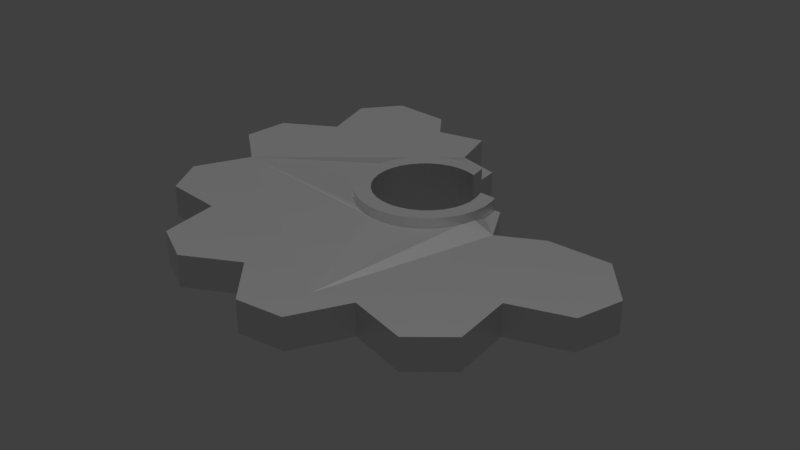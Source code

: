 # Source: Tryb.blend  (saved by Blender 2.79.0; exported with 4.5.12 LTS)
import bpy
from mathutils import Matrix  # noqa: F401  (used for matrix-valued properties, if any)

bpy.ops.wm.read_factory_settings(use_empty=True)
scene = bpy.context.scene
scene.name = 'Scene'

# ---- collections
col_collection_1 = bpy.data.collections.new('Collection 1'); scene.collection.children.link(col_collection_1)

# ---- materials (node trees are filled in below, after node groups)
mat_material_003 = bpy.data.materials.new('Material.003')
mat_material_003.alpha_threshold = 0.0
mat_material_003.roughness = 0.5

# ---- material node trees
mat_material_003.use_nodes = True; mat_material_003.node_tree.nodes.clear()
_N = mat_material_003.node_tree.nodes; _L = mat_material_003.node_tree.links
n0 = _N.new('ShaderNodeOutputMaterial'); n0.name = 'Material Output'; n0.location = (361, 300)
n1 = _N.new('ShaderNodeBsdfPrincipled'); n1.name = 'Principled BSDF'; n1.location = (131, 317)
n1.width = 150
n1.subsurface_method = 'BURLEY'
n1.inputs[1].default_value = 1.0
n1.inputs[3].default_value = 1.45
n1.inputs[9].default_value = (1.0, 1.0, 1.0)
n2 = _N.new('ShaderNodeBsdfDiffuse'); n2.name = 'Diffuse BSDF'; n2.location = (-118, 325)
n2.inputs[0].default_value = (1.0, 0.951, 0.9002, 1.0)
_L.new(n1.outputs[0], n0.inputs[0])
_L.new(n2.outputs[0], n1.inputs[0])
n0.is_active_output = True

# ---- world
world_world = bpy.data.worlds.new('World'); scene.world = world_world
world_world.color = (0.05088, 0.05088, 0.05088)
world_world.use_sun_shadow = False
world_world.sun_shadow_jitter_overblur = 0.0
world_world.cycles.sampling_method = 'MANUAL'

# ---- lights
light_sun = bpy.data.lights.new('Sun', 'SUN')
light_sun.transmission_factor = 0.0
light_sun.angle = 0.1993
light_sun.energy = 1.0
light_sun.shadow_buffer_clip_start = 0.5
light_sun.shadow_soft_size = 0.1
light_sun.shadow_cascade_max_distance = 1000.0

# ---- meshes
me_cylinder = bpy.data.meshes.new('Cylinder')
me_cylinder.from_pydata([(0.3841, -0.09024, 1.0), (0.5618, 0.00113, 1.0), (-0.1184, 0.4072, -0.9991), (0.06138, 0.3578, -0.9991), (0.297, 0.07972, -0.9991), (0.8264, 6.239e-08, -0.9991), (-0.4591, 0.6871, -0.9991), (-0.4591, 0.6871, 1.0), (0.8264, 6.239e-08, 1.0), (0.9808, -0.1951, -1.0), (0.9808, -0.1951, 1.0), (0.9239, -0.3827, -1.0), (0.9239, -0.3827, 1.0), (0.297, 0.07972, 1.0), (0.7071, -0.7071, -1.0), (0.7071, -0.7071, 1.0), (0.5556, -0.8315, -1.0), (0.5556, -0.8315, 1.0), (0.06138, 0.3578, 1.0), (-0.1184, 0.4072, 1.0), (0.1951, -0.9808, -1.0), (0.1951, -0.9808, 1.0), (-3.258e-07, -1.0, -1.0), (-3.258e-07, -1.0, 1.0), (-0.1697, 0.6034, 1.0), (-0.3709, 0.5645, 1.0), (-0.3827, -0.9239, -1.0), (-0.3827, -0.9239, 1.0), (-0.5556, -0.8315, -1.0), (-0.5556, -0.8315, 1.0), (-0.8315, -0.5556, -1.0), (-0.8315, -0.5556, 1.0), (-0.9239, -0.3827, -1.0), (-0.9239, -0.3827, 1.0), (-1.0, 9.656e-07, -1.0), (-1.0, 9.656e-07, 1.0), (-0.9808, 0.1951, -1.0), (-0.9808, 0.1951, 1.0), (-0.8315, 0.5556, -1.0), (-0.8315, 0.5556, 1.0), (-0.7071, 0.7071, -1.0), (-0.7071, 0.7071, 1.0), (0.6871, -0.4591, 1.0), (0.6871, -0.4591, -1.0), (-0.7635, -0.3163, 1.0), (-0.7635, -0.3163, -1.0), (-0.6871, -0.4591, 1.0), (-0.6871, -0.4591, -1.0), (-0.8105, -0.1612, 1.0), (-0.8105, -0.1612, -1.0), (-0.5844, -0.5844, 1.0), (-0.5844, -0.5844, -1.0), (-0.1612, -0.8105, 1.0), (-0.1612, -0.8105, -1.0), (-2.693e-07, -0.8264, 1.0), (-2.693e-07, -0.8264, -1.0), (-0.3163, -0.7635, 1.0), (-0.3163, -0.7635, -1.0), (0.8264, 6.239e-08, -1.0), (0.1612, -0.8105, 1.0), (0.1612, -0.8105, -1.0), (-0.5844, 0.5844, 1.0), (-0.5844, 0.5844, -1.0), (-0.6871, 0.4591, 1.0), (-0.6871, 0.4591, -1.0), (0.8105, -0.1612, 1.0), (0.8105, -0.1612, -1.0), (0.4591, -0.6871, 1.0), (0.4591, -0.6871, -1.0), (0.5844, -0.5844, 1.0), (0.5844, -0.5844, -1.0), (0.7635, -0.3163, 1.0), (0.7635, -0.3163, -1.0), (-0.8264, 7.98e-07, 1.0), (-0.8264, 7.98e-07, -1.0), (-0.4591, -0.6871, 1.0), (-0.4591, -0.6871, -1.0), (-0.8105, 0.1612, 1.0), (-0.8105, 0.1612, -1.0), (0.3163, -0.7635, 1.0), (0.3163, -0.7635, -1.0), (-0.7635, 0.3163, 1.0), (-0.7635, 0.3163, -1.0), (-0.1697, 0.6034, -0.9991), (-0.3709, 0.5645, -0.9991), (0.5618, 0.00113, -0.9991), (0.3841, -0.09024, -0.9991), (-0.1987, 0.1987, 1.177), (-0.1987, 0.1987, -1.0), (-0.1076, -0.2597, 1.154), (-0.1076, -0.2597, -1.0), (-0.2337, 0.1561, 1.159), (-0.2337, 0.1561, -1.0), (-0.1561, -0.2337, 1.159), (-0.1561, -0.2337, -1.0), (-0.2337, -0.1561, 1.134), (-0.2337, -0.1561, -1.0), (-0.2597, -0.1076, 1.127), (-0.2597, -0.1076, -1.0), (-0.2757, -0.05483, 1.125), (-0.2757, -0.05483, -1.0), (-0.1987, -0.1987, 1.145), (-0.1987, -0.1987, -1.0), (-0.05483, -0.2757, 1.143), (-0.05483, -0.2757, -1.0), (0.1076, -0.2597, 1.136), (0.1076, -0.2597, -1.0), (0.05483, -0.2757, 1.133), (0.05483, -0.2757, -1.0), (-9.158e-08, -0.2811, 1.136), (-9.158e-08, -0.2811, -1.0), (-0.1076, 0.2597, 1.146), (-0.1076, 0.2597, -0.8077), (-0.1561, 0.2337, 1.177), (-0.1561, 0.2337, -0.8862), (-0.2757, 0.05483, 1.134), (-0.2757, 0.05483, -1.0), (-0.2597, 0.1076, 1.145), (-0.2597, 0.1076, -1.0), (-0.2811, 2.714e-07, 1.127), (-0.2811, 2.714e-07, -1.0), (0.1987, -0.1987, 1.154), (0.1987, -0.1987, -1.0), (-0.05483, 0.2757, 1.125), (-0.05483, 0.2757, -0.8456), (0.1561, -0.2337, 1.143), (0.1561, -0.2337, -1.0), (0.0, 0.2811, 1.005), (0.0, 0.2811, -0.994), (0.2597, -0.1076, 1.188), (0.2597, -0.1076, -0.8152), (0.05483, 0.2757, 1.0), (0.05483, 0.2757, -0.9991), (0.06871, 0.2714, 1.0), (0.06871, 0.2714, -0.9991), (0.2337, -0.1561, 1.17), (0.2337, -0.1561, -0.8862), (0.2693, 0.07903, -0.9991), (0.2693, 0.07903, 1.0), (0.2811, 2.122e-08, 1.024), (0.2811, 2.122e-08, -0.9755), (0.2757, -0.05483, 1.178), (0.2757, -0.05483, -0.8674), (0.2757, 0.05483, 1.0), (0.2757, 0.05483, -0.9991), (0.0, 0.2811, -1.772), (0.0, 0.2811, 1.772), (0.05483, 0.2757, -1.772), (0.05483, 0.2757, 1.772), (0.2757, 0.05483, -1.772), (0.2757, 0.05483, 1.772), (0.2811, 2.122e-08, -1.772), (0.2811, 2.122e-08, 1.772), (0.2757, -0.05483, -1.772), (0.2757, -0.05483, 1.772), (0.2597, -0.1076, -1.772), (0.2597, -0.1076, 1.772), (0.2337, -0.1561, -1.772), (0.2337, -0.1561, 1.772), (0.1987, -0.1987, -1.772), (0.1987, -0.1987, 1.772), (0.1561, -0.2337, -1.772), (0.1561, -0.2337, 1.772), (0.1076, -0.2597, -1.772), (0.1076, -0.2597, 1.772), (0.05483, -0.2757, -1.772), (0.05483, -0.2757, 1.772), (-9.158e-08, -0.2811, -1.772), (-9.158e-08, -0.2811, 1.772), (-0.05483, -0.2757, -1.772), (-0.05483, -0.2757, 1.772), (-0.1076, -0.2597, -1.772), (-0.1076, -0.2597, 1.772), (-0.1561, -0.2337, -1.772), (-0.1561, -0.2337, 1.772), (-0.1987, -0.1987, -1.772), (-0.1987, -0.1987, 1.772), (-0.2337, -0.1561, -1.772), (-0.2337, -0.1561, 1.772), (-0.2597, -0.1076, -1.772), (-0.2597, -0.1076, 1.772), (-0.2757, -0.05483, -1.772), (-0.2757, -0.05483, 1.772), (-0.2811, 2.714e-07, -1.772), (-0.2811, 2.714e-07, 1.772), (-0.2757, 0.05483, -1.772), (-0.2757, 0.05483, 1.772), (-0.2597, 0.1076, -1.772), (-0.2597, 0.1076, 1.772), (-0.2337, 0.1561, -1.772), (-0.2337, 0.1561, 1.772), (-0.1987, 0.1987, -1.772), (-0.1987, 0.1987, 1.772), (-0.1561, 0.2337, -1.772), (-0.1561, 0.2337, 1.772), (-0.1076, 0.2597, -1.772), (-0.1076, 0.2597, 1.772), (-0.05483, 0.2757, -1.772), (-0.05483, 0.2757, 1.772), (0.1788, -0.1194, 1.772), (0.1788, -0.1194, -1.772), (0.0, 0.215, 1.772), (0.0, 0.215, -1.772), (-0.04194, 0.2109, 1.772), (-0.04194, 0.2109, -1.772), (-0.08228, 0.1986, 1.772), (-0.08228, 0.1986, -1.772), (-0.1986, -0.08228, 1.772), (-0.1986, -0.08228, -1.772), (-0.1788, -0.1194, 1.772), (-0.1788, -0.1194, -1.772), (-0.2109, -0.04194, 1.772), (-0.2109, -0.04194, -1.772), (-0.152, -0.152, 1.772), (-0.152, -0.152, -1.772), (-0.04194, -0.2109, 1.772), (-0.04194, -0.2109, -1.772), (-7.006e-08, -0.215, 1.772), (-7.006e-08, -0.215, -1.772), (-0.08228, -0.1986, 1.772), (-0.08228, -0.1986, -1.772), (0.2109, 0.04194, 1.772), (0.2109, 0.04194, -1.772), (0.215, 1.623e-08, 1.772), (0.215, 1.623e-08, -1.772), (0.1986, 0.08591, 1.772), (0.1986, 0.08591, -1.772), (0.04194, -0.2109, 1.772), (0.04194, -0.2109, -1.772), (-0.152, 0.152, 1.772), (-0.152, 0.152, -1.772), (-0.1194, 0.1788, 1.772), (-0.1194, 0.1788, -1.772), (-0.1788, 0.1194, 1.772), (-0.1788, 0.1194, -1.772), (0.2109, -0.04194, 1.772), (0.2109, -0.04194, -1.772), (0.1194, -0.1788, 1.772), (0.1194, -0.1788, -1.772), (0.152, -0.152, 1.772), (0.152, -0.152, -1.772), (0.1986, -0.08228, 1.772), (0.1986, -0.08228, -1.772), (-0.215, 2.076e-07, 1.772), (-0.215, 2.076e-07, -1.772), (-0.1194, -0.1788, 1.772), (-0.1194, -0.1788, -1.772), (-0.2109, 0.04194, 1.772), (-0.2109, 0.04194, -1.772), (0.08228, -0.1986, 1.772), (0.08228, -0.1986, -1.772), (-0.1986, 0.08228, 1.772), (-0.1986, 0.08228, -1.772), (0.08228, 0.1986, 1.772), (0.08228, 0.1986, -1.772), (0.04194, 0.2109, 1.772), (0.04194, 0.2109, -1.772), (0.0705, 0.2709, 1.772), (0.2685, 0.08217, 1.772), (0.2685, 0.08217, -1.772), (0.0705, 0.2709, -1.772)], [], [(19, 18, 3, 2), (1, 8, 5, 85), (9, 10, 12, 11), (0, 1, 85, 86), (25, 24, 83, 84), (14, 15, 17, 16), (24, 19, 2, 83), (13, 0, 86, 4), (20, 21, 23, 22), (18, 133, 134, 3), (7, 25, 84, 6), (26, 27, 29, 28), (30, 31, 33, 32), (34, 35, 37, 36), (38, 39, 41, 40), (66, 65, 8, 58), (70, 69, 42, 43), (43, 42, 71, 72), (78, 77, 73, 74), (53, 52, 54, 55), (64, 63, 81, 82), (55, 54, 59, 60), (76, 75, 56, 57), (68, 67, 69, 70), (6, 7, 61, 62), (82, 81, 77, 78), (80, 79, 67, 68), (51, 50, 75, 76), (45, 44, 46, 47), (74, 73, 48, 49), (72, 71, 65, 66), (57, 56, 52, 53), (60, 59, 79, 80), (49, 48, 44, 45), (62, 61, 63, 64), (47, 46, 50, 51), (64, 38, 40, 62), (62, 40, 6), (64, 82, 38), (7, 6, 40, 41), (39, 38, 82, 81), (63, 61, 41, 39), (61, 7, 41), (81, 63, 39), (36, 82, 78), (81, 82, 36, 37), (34, 36, 78, 74), (74, 49, 34), (35, 34, 49, 48), (77, 81, 37), (35, 48, 73), (37, 35, 73, 77), (32, 49, 45), (30, 32, 45, 47), (47, 51, 30), (48, 49, 32, 33), (50, 31, 30, 51), (44, 48, 33), (46, 31, 50), (44, 33, 31, 46), (28, 51, 76), (26, 28, 76, 57), (50, 51, 28, 29), (57, 53, 26), (52, 27, 26, 53), (75, 50, 29), (56, 27, 52), (75, 29, 27, 56), (55, 60, 20, 22), (22, 53, 55), (60, 80, 20), (52, 53, 22, 23), (79, 21, 20, 80), (54, 52, 23), (59, 21, 79), (54, 23, 21, 59), (16, 80, 68), (70, 43, 14), (14, 16, 68, 70), (79, 80, 16, 17), (15, 14, 43, 42), (67, 17, 15, 69), (67, 79, 17), (42, 69, 15), (66, 9, 11, 72), (72, 11, 43), (42, 43, 11, 12), (66, 58, 9), (10, 9, 58, 8), (71, 42, 12), (10, 8, 65), (12, 10, 65, 71), (8, 1, 0, 13, 138, 143, 139, 141, 129, 135, 121, 125, 105, 107, 109, 103, 89, 93, 101, 95, 97, 99, 119, 115, 117, 91, 87, 113, 111, 123, 127, 131, 133, 18, 19, 24, 25, 7, 61, 63, 81, 77, 73, 48, 44, 46, 50, 75, 56, 52, 54, 59, 79, 67, 69, 42, 71, 65), (4, 137, 138, 13), (134, 132, 128, 124, 112, 114, 88, 92, 118, 116, 120, 100, 98, 96, 102, 94, 90, 104, 110, 108, 106, 126, 122, 136, 130, 142, 140, 144, 137, 4, 86, 85, 5, 58, 66, 72, 43, 70, 68, 80, 60, 55, 53, 57, 76, 51, 47, 45, 49, 74, 78, 82, 64, 62, 6, 84, 83, 2, 3), (145, 146, 148, 147), (147, 148, 257, 260), (149, 150, 152, 151), (151, 152, 154, 153), (153, 154, 156, 155), (155, 156, 158, 157), (157, 158, 160, 159), (159, 160, 162, 161), (161, 162, 164, 163), (163, 164, 166, 165), (165, 166, 168, 167), (167, 168, 170, 169), (169, 170, 172, 171), (171, 172, 174, 173), (173, 174, 176, 175), (175, 176, 178, 177), (177, 178, 180, 179), (179, 180, 182, 181), (181, 182, 184, 183), (183, 184, 186, 185), (185, 186, 188, 187), (187, 188, 190, 189), (189, 190, 192, 191), (191, 192, 194, 193), (193, 194, 196, 195), (148, 146, 198, 196, 194, 192, 190, 188, 186, 184, 243, 247, 251, 233, 229, 231, 205, 203, 201, 255, 253, 257), (195, 196, 198, 197), (197, 198, 146, 145), (236, 235, 223, 224), (240, 239, 199, 200), (200, 199, 241, 242), (248, 247, 243, 244), (222, 221, 225, 226), (224, 223, 221, 222), (149, 222, 226, 259), (202, 201, 203, 204), (216, 215, 217, 218), (234, 233, 251, 252), (218, 217, 227, 228), (204, 203, 205, 206), (259, 226, 225, 258), (246, 245, 219, 220), (152, 223, 235, 241, 199, 239, 237, 249, 227, 217, 215, 219, 245, 213, 209, 207, 211, 243, 184, 182, 180, 178, 176, 174, 172, 170, 168, 166, 164, 162, 160, 158, 156, 154), (238, 237, 239, 240), (232, 231, 229, 230), (252, 251, 247, 248), (250, 249, 237, 238), (214, 213, 245, 246), (208, 207, 209, 210), (256, 255, 201, 202), (151, 224, 222, 149), (244, 243, 211, 212), (242, 241, 235, 236), (220, 219, 215, 216), (206, 205, 231, 232), (254, 253, 255, 256), (228, 227, 249, 250), (212, 211, 207, 208), (230, 229, 233, 234), (183, 244, 212, 208, 210, 214, 246, 220, 216, 218, 228, 250, 238, 240, 200, 242, 236, 224, 151, 153, 155, 157, 159, 161, 163, 165, 167, 169, 171, 173, 175, 177, 179, 181), (210, 209, 213, 214), (258, 225, 221, 223, 152, 150), (259, 258, 150, 149), (147, 260, 254, 256, 202, 204, 206, 232, 230, 234, 252, 248, 244, 183, 185, 187, 189, 191, 193, 195, 197, 145), (254, 260, 257, 253)])
me_cylinder.materials.append(mat_material_003)
me_cylinder.use_remesh_preserve_volume = False
me_cylinder.use_remesh_preserve_attributes = False
me_cylinder.use_mirror_vertex_groups = False
me_cylinder.update()

# ---- objects
ob_sun = bpy.data.objects.new('Sun', light_sun)
ob_cylinder = bpy.data.objects.new('Cylinder', me_cylinder)

# ---- transforms, parenting, visibility, modifiers, constraints
ob_sun.location = (-0.8807, 1.995, 8.329)
ob_sun.lineart.crease_threshold = 0.0
ob_cylinder.location = (0.0, 0.0, 0.0)
ob_cylinder.scale = (4.501, 4.501, 0.2946)
ob_cylinder.lineart.crease_threshold = 0.0

# ---- collection membership
col_collection_1.objects.link(ob_sun)
col_collection_1.objects.link(ob_cylinder)

# ---- scene / render settings (as saved in the file)
scene.frame_start = 1; scene.frame_end = 250; scene.frame_set(1)
scene.render.engine = 'CYCLES'
scene.render.resolution_percentage = 50
scene.render.dither_intensity = 0.0
scene.cycles.use_denoising = False
scene.cycles.samples = 128
scene.cycles.sampling_pattern = 'TABULATED_SOBOL'
scene.cycles.use_adaptive_sampling = False
scene.cycles.use_light_tree = False
scene.cycles.blur_glossy = 0.0
scene.cycles.sample_clamp_indirect = 0.0
scene.view_settings.view_transform = 'Standard'
bpy.context.view_layer.update()

# ---- added for rendering (the .blend has no active camera): camera
cam_auto = bpy.data.cameras.new('AutoCamera')
cam_auto.lens = 50.0
cam_auto.sensor_width = 36.0
cam_auto.clip_end = 1000.0
ob_auto_camera = bpy.data.objects.new('AutoCamera', cam_auto)
scene.collection.objects.link(ob_auto_camera)
ob_auto_camera.location = (10.8897, -13.7787, 8.74637)
ob_auto_camera.rotation_euler = (1.09748, -7.21219e-08, 0.694738)
scene.camera = ob_auto_camera
bpy.context.view_layer.update()
